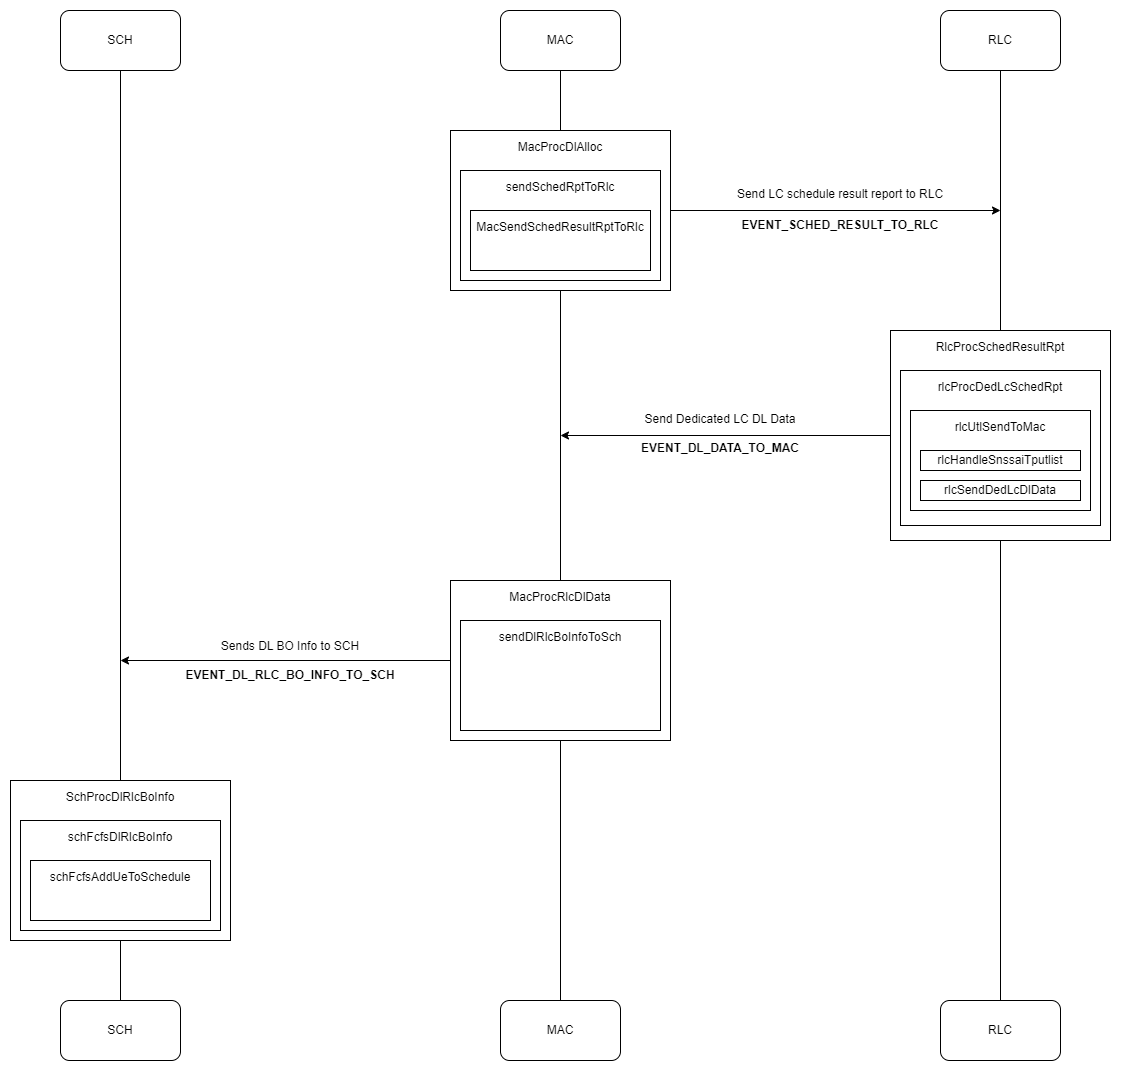

The diagram above was exported from draw.io. Its source (the exported page's mxGraphModel, read from the mxfile embedded in the PNG):
<mxGraphModel dx="3172" dy="1214" grid="1" gridSize="10" guides="1" tooltips="1" connect="1" arrows="1" fold="1" page="1" pageScale="1" pageWidth="1100" pageHeight="850" math="0" shadow="0">
  <root>
    <mxCell id="JirEOrMGdbFSJTNiFOt0-0" />
    <mxCell id="JirEOrMGdbFSJTNiFOt0-1" parent="JirEOrMGdbFSJTNiFOt0-0" />
    <mxCell id="JirEOrMGdbFSJTNiFOt0-2" value="SCH" style="rounded=1;whiteSpace=wrap;html=1;" vertex="1" parent="JirEOrMGdbFSJTNiFOt0-1">
      <mxGeometry x="20" width="120" height="60" as="geometry" />
    </mxCell>
    <mxCell id="JirEOrMGdbFSJTNiFOt0-3" value="MAC" style="rounded=1;whiteSpace=wrap;html=1;" vertex="1" parent="JirEOrMGdbFSJTNiFOt0-1">
      <mxGeometry x="460" width="120" height="60" as="geometry" />
    </mxCell>
    <mxCell id="JirEOrMGdbFSJTNiFOt0-4" value="RLC" style="rounded=1;whiteSpace=wrap;html=1;" vertex="1" parent="JirEOrMGdbFSJTNiFOt0-1">
      <mxGeometry x="900" width="120" height="60" as="geometry" />
    </mxCell>
    <mxCell id="JirEOrMGdbFSJTNiFOt0-5" value="" style="endArrow=none;html=1;rounded=0;entryX=0.5;entryY=1;entryDx=0;entryDy=0;exitX=0.5;exitY=0;exitDx=0;exitDy=0;" edge="1" parent="JirEOrMGdbFSJTNiFOt0-1" target="JirEOrMGdbFSJTNiFOt0-2" source="vJAs2py7Z9DdnRK7vMP9-0">
      <mxGeometry width="50" height="50" relative="1" as="geometry">
        <mxPoint x="80" y="980" as="sourcePoint" />
        <mxPoint x="490" y="150" as="targetPoint" />
      </mxGeometry>
    </mxCell>
    <mxCell id="JirEOrMGdbFSJTNiFOt0-6" value="" style="endArrow=none;html=1;rounded=0;entryX=0.5;entryY=1;entryDx=0;entryDy=0;" edge="1" parent="JirEOrMGdbFSJTNiFOt0-1" target="JirEOrMGdbFSJTNiFOt0-3">
      <mxGeometry width="50" height="50" relative="1" as="geometry">
        <mxPoint x="520" y="990" as="sourcePoint" />
        <mxPoint x="519" y="100" as="targetPoint" />
      </mxGeometry>
    </mxCell>
    <mxCell id="JirEOrMGdbFSJTNiFOt0-7" value="" style="endArrow=none;html=1;rounded=0;entryX=0.5;entryY=1;entryDx=0;entryDy=0;" edge="1" parent="JirEOrMGdbFSJTNiFOt0-1" target="JirEOrMGdbFSJTNiFOt0-4">
      <mxGeometry width="50" height="50" relative="1" as="geometry">
        <mxPoint x="960" y="1000" as="sourcePoint" />
        <mxPoint x="970" y="70" as="targetPoint" />
      </mxGeometry>
    </mxCell>
    <mxCell id="JirEOrMGdbFSJTNiFOt0-8" style="edgeStyle=orthogonalEdgeStyle;rounded=0;orthogonalLoop=1;jettySize=auto;html=1;" edge="1" parent="JirEOrMGdbFSJTNiFOt0-1" source="JirEOrMGdbFSJTNiFOt0-9">
      <mxGeometry relative="1" as="geometry">
        <mxPoint x="960" y="200" as="targetPoint" />
      </mxGeometry>
    </mxCell>
    <mxCell id="JirEOrMGdbFSJTNiFOt0-9" value="MacProcDlAlloc" style="rounded=0;whiteSpace=wrap;html=1;spacingTop=3;verticalAlign=top;" vertex="1" parent="JirEOrMGdbFSJTNiFOt0-1">
      <mxGeometry x="410" y="120" width="220" height="160" as="geometry" />
    </mxCell>
    <mxCell id="JirEOrMGdbFSJTNiFOt0-10" value="sendSchedRptToRlc" style="rounded=0;whiteSpace=wrap;html=1;verticalAlign=top;spacingTop=3;" vertex="1" parent="JirEOrMGdbFSJTNiFOt0-1">
      <mxGeometry x="420" y="160" width="200" height="110" as="geometry" />
    </mxCell>
    <mxCell id="JirEOrMGdbFSJTNiFOt0-14" value="&lt;div style=&quot;&quot;&gt;Send LC schedule&amp;nbsp;result report to RLC&lt;br&gt;&lt;/div&gt;" style="text;html=1;strokeColor=none;fillColor=none;align=center;verticalAlign=middle;whiteSpace=wrap;rounded=0;" vertex="1" parent="JirEOrMGdbFSJTNiFOt0-1">
      <mxGeometry x="690" y="177.5" width="220" height="12.5" as="geometry" />
    </mxCell>
    <mxCell id="JirEOrMGdbFSJTNiFOt0-17" value="MacSendSchedResultRptToRlc" style="rounded=0;whiteSpace=wrap;html=1;verticalAlign=top;spacingTop=3;" vertex="1" parent="JirEOrMGdbFSJTNiFOt0-1">
      <mxGeometry x="430" y="200" width="180" height="60" as="geometry" />
    </mxCell>
    <mxCell id="JirEOrMGdbFSJTNiFOt0-18" style="edgeStyle=orthogonalEdgeStyle;rounded=0;orthogonalLoop=1;jettySize=auto;html=1;exitX=0;exitY=0.5;exitDx=0;exitDy=0;" edge="1" parent="JirEOrMGdbFSJTNiFOt0-1" source="JirEOrMGdbFSJTNiFOt0-19">
      <mxGeometry relative="1" as="geometry">
        <mxPoint x="520" y="425" as="targetPoint" />
      </mxGeometry>
    </mxCell>
    <mxCell id="JirEOrMGdbFSJTNiFOt0-19" value="RlcProcSchedResultRpt" style="rounded=0;whiteSpace=wrap;html=1;verticalAlign=top;spacingTop=3;" vertex="1" parent="JirEOrMGdbFSJTNiFOt0-1">
      <mxGeometry x="850" y="320" width="220" height="210" as="geometry" />
    </mxCell>
    <mxCell id="JirEOrMGdbFSJTNiFOt0-20" value="rlcProcDedLcSchedRpt" style="rounded=0;whiteSpace=wrap;html=1;verticalAlign=top;fontSize=12;spacingTop=3;" vertex="1" parent="JirEOrMGdbFSJTNiFOt0-1">
      <mxGeometry x="860" y="360" width="200" height="155" as="geometry" />
    </mxCell>
    <mxCell id="JirEOrMGdbFSJTNiFOt0-21" value="rlcUtlSendToMac" style="rounded=0;whiteSpace=wrap;html=1;verticalAlign=top;spacingTop=3;" vertex="1" parent="JirEOrMGdbFSJTNiFOt0-1">
      <mxGeometry x="870" y="400" width="180" height="100" as="geometry" />
    </mxCell>
    <mxCell id="JirEOrMGdbFSJTNiFOt0-23" value="rlcHandleSnssaiTputlist" style="rounded=0;whiteSpace=wrap;html=1;verticalAlign=middle;spacingTop=0;" vertex="1" parent="JirEOrMGdbFSJTNiFOt0-1">
      <mxGeometry x="880" y="440" width="160" height="20" as="geometry" />
    </mxCell>
    <mxCell id="JirEOrMGdbFSJTNiFOt0-27" value="rlcSendDedLcDlData" style="rounded=0;whiteSpace=wrap;html=1;verticalAlign=middle;spacingTop=0;" vertex="1" parent="JirEOrMGdbFSJTNiFOt0-1">
      <mxGeometry x="880" y="470" width="160" height="20" as="geometry" />
    </mxCell>
    <mxCell id="JirEOrMGdbFSJTNiFOt0-31" value="&lt;div style=&quot;&quot;&gt;&lt;b style=&quot;&quot;&gt;EVENT_SCHED_RESULT_TO_RLC&lt;/b&gt;&lt;br&gt;&lt;/div&gt;" style="text;html=1;strokeColor=none;fillColor=none;align=center;verticalAlign=middle;whiteSpace=wrap;rounded=0;" vertex="1" parent="JirEOrMGdbFSJTNiFOt0-1">
      <mxGeometry x="700" y="205" width="200" height="20" as="geometry" />
    </mxCell>
    <mxCell id="JirEOrMGdbFSJTNiFOt0-32" value="&lt;div style=&quot;&quot;&gt;&lt;b style=&quot;&quot;&gt;EVENT_DL_DATA_TO_MAC&lt;/b&gt;&lt;br&gt;&lt;/div&gt;" style="text;html=1;strokeColor=none;fillColor=none;align=center;verticalAlign=middle;whiteSpace=wrap;rounded=0;" vertex="1" parent="JirEOrMGdbFSJTNiFOt0-1">
      <mxGeometry x="595" y="427.5" width="170" height="20" as="geometry" />
    </mxCell>
    <mxCell id="JirEOrMGdbFSJTNiFOt0-33" value="&lt;div style=&quot;&quot;&gt;Send Dedicated LC DL Data&lt;br&gt;&lt;/div&gt;" style="text;html=1;strokeColor=none;fillColor=none;align=center;verticalAlign=middle;whiteSpace=wrap;rounded=0;" vertex="1" parent="JirEOrMGdbFSJTNiFOt0-1">
      <mxGeometry x="600" y="402.5" width="160" height="12.5" as="geometry" />
    </mxCell>
    <mxCell id="JirEOrMGdbFSJTNiFOt0-34" style="edgeStyle=orthogonalEdgeStyle;rounded=0;orthogonalLoop=1;jettySize=auto;html=1;" edge="1" parent="JirEOrMGdbFSJTNiFOt0-1" source="JirEOrMGdbFSJTNiFOt0-35">
      <mxGeometry relative="1" as="geometry">
        <mxPoint x="80" y="650" as="targetPoint" />
      </mxGeometry>
    </mxCell>
    <mxCell id="JirEOrMGdbFSJTNiFOt0-35" value="MacProcRlcDlData" style="rounded=0;whiteSpace=wrap;html=1;spacingTop=3;verticalAlign=top;" vertex="1" parent="JirEOrMGdbFSJTNiFOt0-1">
      <mxGeometry x="410" y="570" width="220" height="160" as="geometry" />
    </mxCell>
    <mxCell id="JirEOrMGdbFSJTNiFOt0-36" value="sendDlRlcBoInfoToSch" style="rounded=0;whiteSpace=wrap;html=1;verticalAlign=top;spacingTop=3;" vertex="1" parent="JirEOrMGdbFSJTNiFOt0-1">
      <mxGeometry x="420" y="610" width="200" height="110" as="geometry" />
    </mxCell>
    <mxCell id="JirEOrMGdbFSJTNiFOt0-37" style="edgeStyle=orthogonalEdgeStyle;rounded=0;orthogonalLoop=1;jettySize=auto;html=1;exitX=0.5;exitY=1;exitDx=0;exitDy=0;" edge="1" parent="JirEOrMGdbFSJTNiFOt0-1" source="JirEOrMGdbFSJTNiFOt0-33" target="JirEOrMGdbFSJTNiFOt0-33">
      <mxGeometry relative="1" as="geometry" />
    </mxCell>
    <mxCell id="JirEOrMGdbFSJTNiFOt0-42" value="&lt;div style=&quot;&quot;&gt;Sends DL BO Info to SCH&lt;br&gt;&lt;/div&gt;" style="text;html=1;strokeColor=none;fillColor=none;align=center;verticalAlign=middle;whiteSpace=wrap;rounded=0;" vertex="1" parent="JirEOrMGdbFSJTNiFOt0-1">
      <mxGeometry x="170" y="630" width="160" height="12.5" as="geometry" />
    </mxCell>
    <mxCell id="JirEOrMGdbFSJTNiFOt0-43" value="&lt;div style=&quot;&quot;&gt;&lt;b&gt;EVENT_DL_RLC_BO_INFO_TO_SCH&lt;/b&gt;&lt;br&gt;&lt;/div&gt;" style="text;html=1;strokeColor=none;fillColor=none;align=center;verticalAlign=middle;whiteSpace=wrap;rounded=0;" vertex="1" parent="JirEOrMGdbFSJTNiFOt0-1">
      <mxGeometry x="145" y="655" width="210" height="20" as="geometry" />
    </mxCell>
    <mxCell id="JirEOrMGdbFSJTNiFOt0-44" value="SchProcDlRlcBoInfo" style="rounded=0;whiteSpace=wrap;html=1;spacingTop=3;verticalAlign=top;" vertex="1" parent="JirEOrMGdbFSJTNiFOt0-1">
      <mxGeometry x="-30" y="770" width="220" height="160" as="geometry" />
    </mxCell>
    <mxCell id="JirEOrMGdbFSJTNiFOt0-45" value="schFcfsDlRlcBoInfo" style="rounded=0;whiteSpace=wrap;html=1;verticalAlign=top;spacingTop=3;" vertex="1" parent="JirEOrMGdbFSJTNiFOt0-1">
      <mxGeometry x="-20" y="810" width="200" height="110" as="geometry" />
    </mxCell>
    <mxCell id="JirEOrMGdbFSJTNiFOt0-46" value="schFcfsAddUeToSchedule" style="rounded=0;whiteSpace=wrap;html=1;verticalAlign=top;spacingTop=3;" vertex="1" parent="JirEOrMGdbFSJTNiFOt0-1">
      <mxGeometry x="-10" y="850" width="180" height="60" as="geometry" />
    </mxCell>
    <mxCell id="vJAs2py7Z9DdnRK7vMP9-0" value="SCH" style="rounded=1;whiteSpace=wrap;html=1;" vertex="1" parent="JirEOrMGdbFSJTNiFOt0-1">
      <mxGeometry x="20" y="990" width="120" height="60" as="geometry" />
    </mxCell>
    <mxCell id="vJAs2py7Z9DdnRK7vMP9-1" value="MAC" style="rounded=1;whiteSpace=wrap;html=1;" vertex="1" parent="JirEOrMGdbFSJTNiFOt0-1">
      <mxGeometry x="460" y="990" width="120" height="60" as="geometry" />
    </mxCell>
    <mxCell id="vJAs2py7Z9DdnRK7vMP9-4" value="RLC" style="rounded=1;whiteSpace=wrap;html=1;" vertex="1" parent="JirEOrMGdbFSJTNiFOt0-1">
      <mxGeometry x="900" y="990" width="120" height="60" as="geometry" />
    </mxCell>
  </root>
</mxGraphModel>